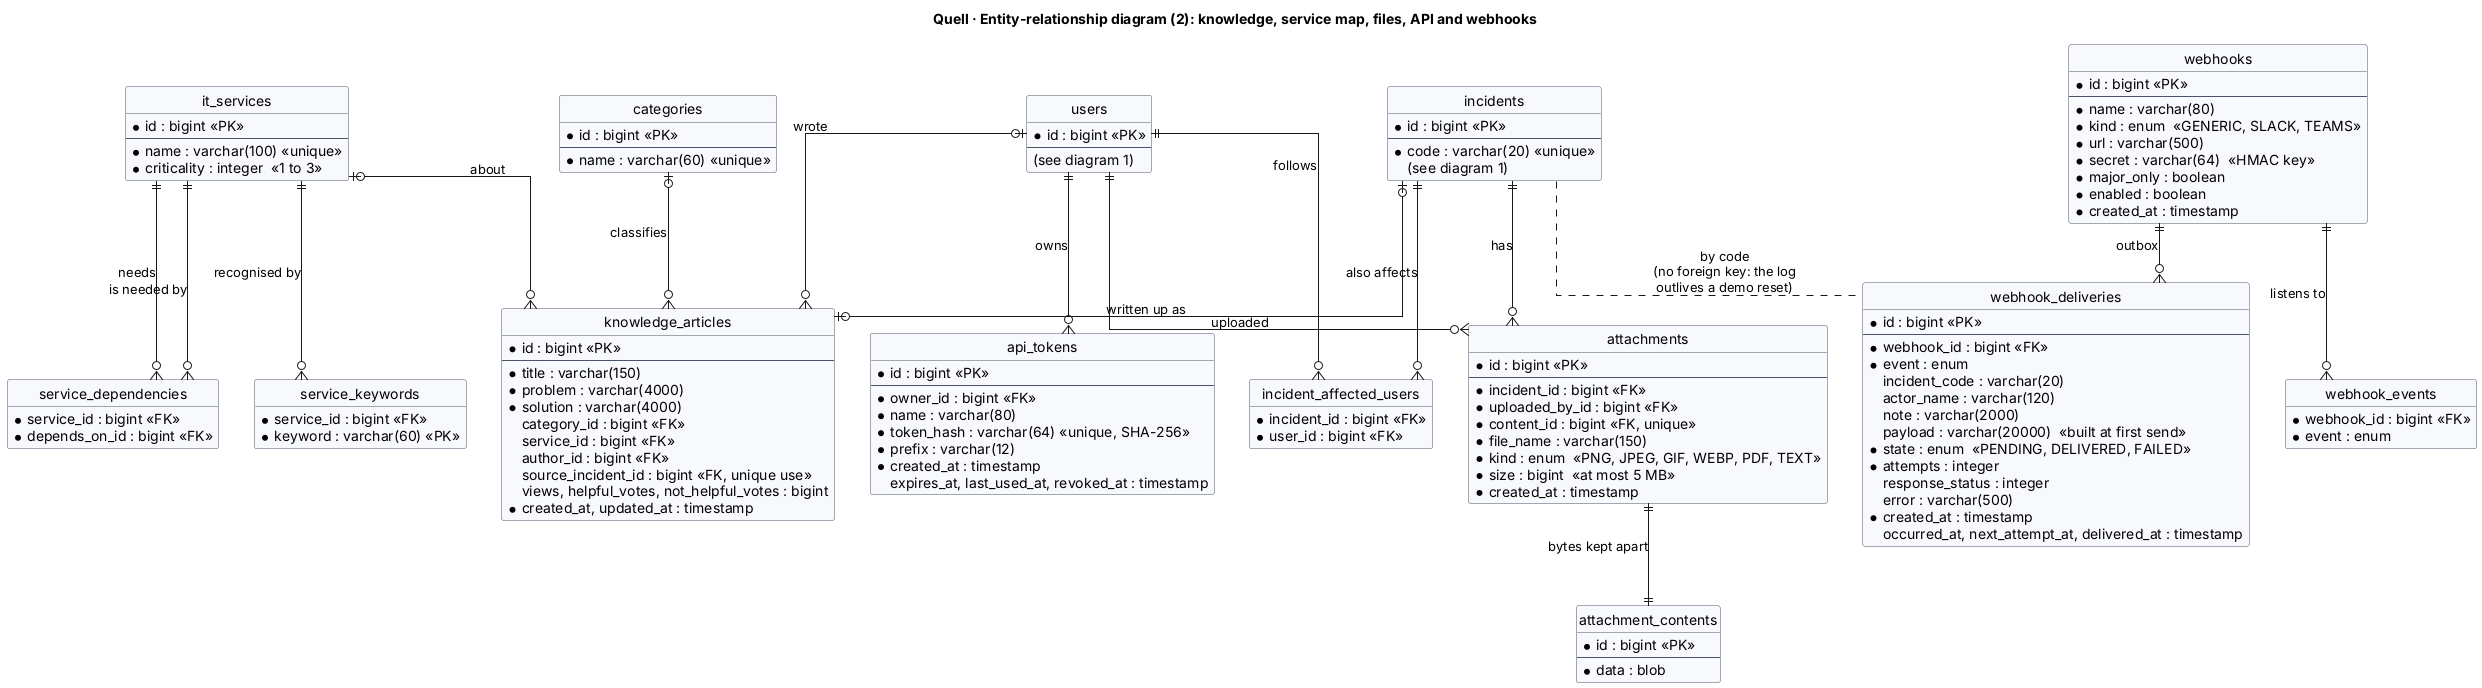

The diagram above was rendered by PlantUML. Its source (embedded in the PNG):
@startuml er-diagram-extensions
' The tables added for the intelligent features and integrations (H2 types; PostgreSQL uses bytea/varchar).
title Quell · Entity-relationship diagram (2): knowledge, service map, files, API and webhooks

hide circle
hide methods
skinparam shadowing false
skinparam linetype ortho
skinparam defaultFontName Helvetica
skinparam class {
  BackgroundColor #F7F9FC
  BorderColor #4A5568
}

entity "users" as users {
  * id : bigint <<PK>>
  --
  (see diagram 1)
}

entity "incidents" as incidents {
  * id : bigint <<PK>>
  --
  * code : varchar(20) <<unique>>
  (see diagram 1)
}

entity "it_services" as services {
  * id : bigint <<PK>>
  --
  * name : varchar(100) <<unique>>
  * criticality : integer  <<1 to 3>>
}

entity "categories" as categories {
  * id : bigint <<PK>>
  --
  * name : varchar(60) <<unique>>
}

entity "service_dependencies" as deps {
  * service_id : bigint <<FK>>
  * depends_on_id : bigint <<FK>>
}

entity "service_keywords" as skeys {
  * service_id : bigint <<FK>>
  {field} * keyword : varchar(60) <<PK>>
}

entity "incident_affected_users" as affected {
  * incident_id : bigint <<FK>>
  * user_id : bigint <<FK>>
}

entity "knowledge_articles" as kb {
  * id : bigint <<PK>>
  --
  * title : varchar(150)
  * problem : varchar(4000)
  * solution : varchar(4000)
  category_id : bigint <<FK>>
  service_id : bigint <<FK>>
  author_id : bigint <<FK>>
  source_incident_id : bigint <<FK, unique use>>
  views, helpful_votes, not_helpful_votes : bigint
  * created_at, updated_at : timestamp
}

entity "attachments" as att {
  * id : bigint <<PK>>
  --
  * incident_id : bigint <<FK>>
  * uploaded_by_id : bigint <<FK>>
  * content_id : bigint <<FK, unique>>
  * file_name : varchar(150)
  * kind : enum  <<PNG, JPEG, GIF, WEBP, PDF, TEXT>>
  * size : bigint  <<at most 5 MB>>
  * created_at : timestamp
}

entity "attachment_contents" as content {
  * id : bigint <<PK>>
  --
  * data : blob
}

entity "api_tokens" as tokens {
  * id : bigint <<PK>>
  --
  * owner_id : bigint <<FK>>
  * name : varchar(80)
  * token_hash : varchar(64) <<unique, SHA-256>>
  * prefix : varchar(12)
  * created_at : timestamp
  expires_at, last_used_at, revoked_at : timestamp
}

entity "webhooks" as hooks {
  * id : bigint <<PK>>
  --
  * name : varchar(80)
  * kind : enum  <<GENERIC, SLACK, TEAMS>>
  * url : varchar(500)
  * secret : varchar(64)  <<HMAC key>>
  * major_only : boolean
  * enabled : boolean
  * created_at : timestamp
}

entity "webhook_events" as hookEvents {
  * webhook_id : bigint <<FK>>
  * event : enum
}

entity "webhook_deliveries" as deliveries {
  * id : bigint <<PK>>
  --
  * webhook_id : bigint <<FK>>
  * event : enum
  incident_code : varchar(20)
  actor_name : varchar(120)
  note : varchar(2000)
  payload : varchar(20000)  <<built at first send>>
  * state : enum  <<PENDING, DELIVERED, FAILED>>
  * attempts : integer
  response_status : integer
  error : varchar(500)
  * created_at : timestamp
  occurred_at, next_attempt_at, delivered_at : timestamp
}

services ||--o{ deps : needs
services ||--o{ deps : is needed by
services ||--o{ skeys : recognised by
incidents ||--o{ affected : also affects
users ||--o{ affected : follows
categories |o--o{ kb : classifies
services |o--o{ kb : about
users |o--o{ kb : wrote
incidents |o--o| kb : written up as
incidents ||--o{ att : has
users ||--o{ att : uploaded
att ||--|| content : bytes kept apart
users ||--o{ tokens : owns
hooks ||--o{ hookEvents : listens to
hooks ||--o{ deliveries : outbox
incidents .. deliveries : by code\n(no foreign key: the log\noutlives a demo reset)
@enduml